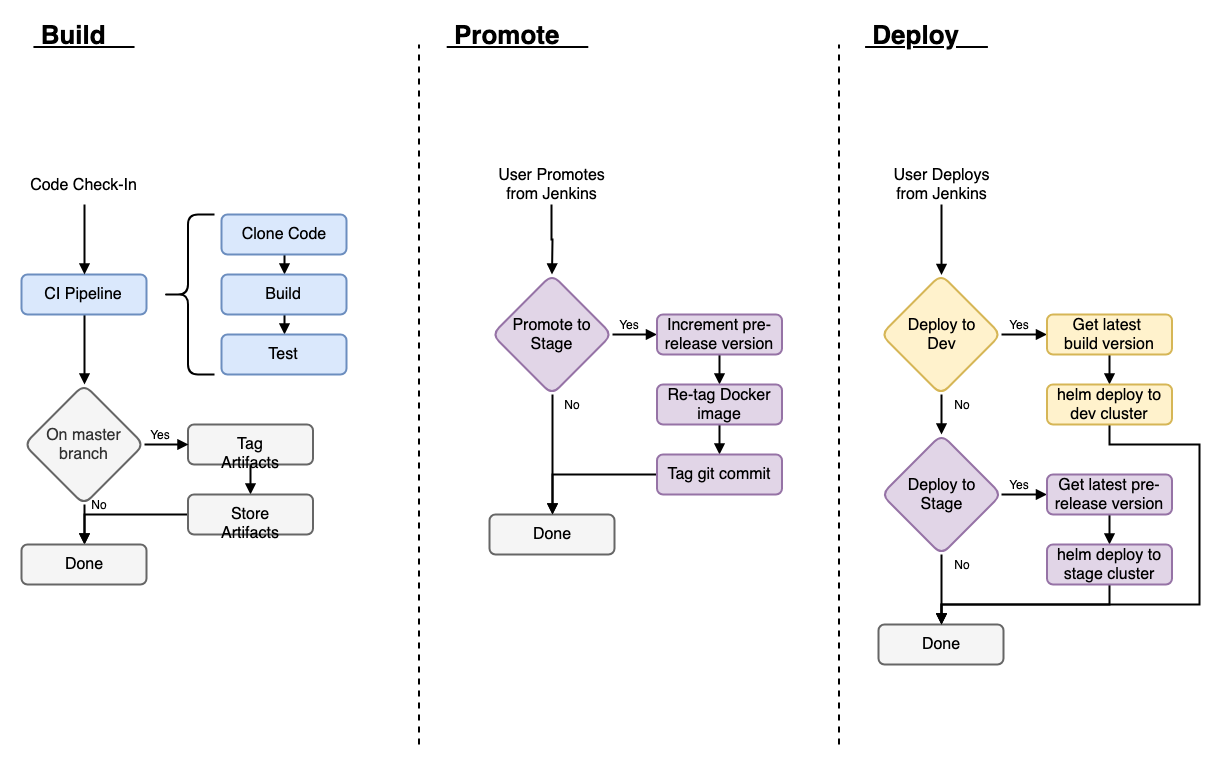

The diagram above was exported from draw.io. Its source (the exported page's mxGraphModel, read from the mxfile embedded in the PNG):
<mxGraphModel dx="1186" dy="2055" grid="1" gridSize="10" guides="1" tooltips="1" connect="1" arrows="1" fold="1" page="1" pageScale="1" pageWidth="850" pageHeight="1400" background="#ffffff" math="0" shadow="0">
  <root>
    <mxCell id="0" />
    <mxCell id="1" parent="0" />
    <mxCell id="3k_vJfjdguLhYUri1WsJ-57" style="edgeStyle=orthogonalEdgeStyle;rounded=0;orthogonalLoop=1;jettySize=auto;html=1;exitX=0.5;exitY=1;exitDx=0;exitDy=0;entryX=0.5;entryY=0;entryDx=0;entryDy=0;strokeWidth=2;endArrow=block;endFill=1;" edge="1" parent="1" source="3k_vJfjdguLhYUri1WsJ-44" target="3k_vJfjdguLhYUri1WsJ-56">
      <mxGeometry relative="1" as="geometry" />
    </mxCell>
    <mxCell id="3k_vJfjdguLhYUri1WsJ-44" value="&lt;span&gt;&lt;font style=&quot;font-size: 16px&quot;&gt;CI Pipeline&lt;/font&gt;&lt;/span&gt;" style="rounded=1;whiteSpace=wrap;html=1;strokeColor=#6c8ebf;strokeWidth=2;fillColor=#dae8fc;fontSize=12;align=center;" vertex="1" parent="1">
      <mxGeometry x="60" width="125" height="40" as="geometry" />
    </mxCell>
    <mxCell id="3k_vJfjdguLhYUri1WsJ-45" style="edgeStyle=orthogonalEdgeStyle;rounded=0;jumpStyle=none;jumpSize=10;html=1;exitX=0.5;exitY=1;entryX=0.5;entryY=0;startArrow=none;startFill=0;endArrow=block;endFill=1;jettySize=auto;orthogonalLoop=1;strokeColor=#000000;strokeWidth=2;fontSize=12;fontColor=#000000;" edge="1" parent="1" source="3k_vJfjdguLhYUri1WsJ-46" target="3k_vJfjdguLhYUri1WsJ-44">
      <mxGeometry relative="1" as="geometry" />
    </mxCell>
    <mxCell id="3k_vJfjdguLhYUri1WsJ-46" value="&lt;span&gt;&lt;font style=&quot;font-size: 16px&quot;&gt;Code Check-In&lt;/font&gt;&lt;/span&gt;" style="rounded=1;whiteSpace=wrap;html=1;strokeColor=none;strokeWidth=2;fillColor=none;fontSize=12;fontColor=#000000;align=center;" vertex="1" parent="1">
      <mxGeometry x="60" y="-110" width="125" height="40" as="geometry" />
    </mxCell>
    <mxCell id="3k_vJfjdguLhYUri1WsJ-47" value="" style="shape=curlyBracket;whiteSpace=wrap;html=1;rounded=1;strokeColor=#000000;strokeWidth=2;fillColor=none;fontSize=12;fontColor=#000000;align=center;" vertex="1" parent="1">
      <mxGeometry x="200" y="-60" width="53" height="160" as="geometry" />
    </mxCell>
    <mxCell id="3k_vJfjdguLhYUri1WsJ-48" style="edgeStyle=orthogonalEdgeStyle;rounded=0;jumpStyle=none;jumpSize=10;html=1;exitX=0.5;exitY=1;entryX=0.5;entryY=0;startArrow=none;startFill=0;endArrow=block;endFill=1;jettySize=auto;orthogonalLoop=1;strokeColor=#000000;strokeWidth=2;fontSize=12;fontColor=#000000;" edge="1" parent="1" source="3k_vJfjdguLhYUri1WsJ-49" target="3k_vJfjdguLhYUri1WsJ-51">
      <mxGeometry relative="1" as="geometry" />
    </mxCell>
    <mxCell id="3k_vJfjdguLhYUri1WsJ-49" value="&lt;span&gt;&lt;font style=&quot;font-size: 16px&quot;&gt;Clone Code&lt;/font&gt;&lt;/span&gt;" style="rounded=1;whiteSpace=wrap;html=1;strokeColor=#6c8ebf;strokeWidth=2;fillColor=#dae8fc;fontSize=12;align=center;" vertex="1" parent="1">
      <mxGeometry x="260" y="-60" width="125" height="40" as="geometry" />
    </mxCell>
    <mxCell id="3k_vJfjdguLhYUri1WsJ-50" style="edgeStyle=orthogonalEdgeStyle;rounded=0;jumpStyle=none;jumpSize=10;html=1;exitX=0.5;exitY=1;entryX=0.5;entryY=0;startArrow=none;startFill=0;endArrow=block;endFill=1;jettySize=auto;orthogonalLoop=1;strokeColor=#000000;strokeWidth=2;fontSize=12;fontColor=#000000;" edge="1" parent="1" source="3k_vJfjdguLhYUri1WsJ-51" target="3k_vJfjdguLhYUri1WsJ-52">
      <mxGeometry relative="1" as="geometry" />
    </mxCell>
    <mxCell id="3k_vJfjdguLhYUri1WsJ-51" value="&lt;span&gt;&lt;font style=&quot;font-size: 16px&quot;&gt;Build&lt;/font&gt;&lt;/span&gt;" style="rounded=1;whiteSpace=wrap;html=1;strokeColor=#6c8ebf;strokeWidth=2;fillColor=#dae8fc;fontSize=12;align=center;" vertex="1" parent="1">
      <mxGeometry x="260" width="125" height="40" as="geometry" />
    </mxCell>
    <mxCell id="3k_vJfjdguLhYUri1WsJ-52" value="&lt;span&gt;&lt;font style=&quot;font-size: 16px&quot;&gt;Test&lt;/font&gt;&lt;/span&gt;" style="rounded=1;whiteSpace=wrap;html=1;strokeColor=#6c8ebf;strokeWidth=2;fillColor=#dae8fc;fontSize=12;align=center;" vertex="1" parent="1">
      <mxGeometry x="260" y="60" width="125" height="40" as="geometry" />
    </mxCell>
    <mxCell id="3k_vJfjdguLhYUri1WsJ-53" style="edgeStyle=orthogonalEdgeStyle;rounded=0;html=1;exitX=0.5;exitY=1;entryX=0.5;entryY=0;endArrow=block;endFill=1;jettySize=auto;orthogonalLoop=1;strokeWidth=2;" edge="1" parent="1" source="3k_vJfjdguLhYUri1WsJ-54" target="3k_vJfjdguLhYUri1WsJ-55">
      <mxGeometry relative="1" as="geometry" />
    </mxCell>
    <mxCell id="3k_vJfjdguLhYUri1WsJ-54" value="&lt;span&gt;&lt;font style=&quot;font-size: 16px&quot;&gt;Tag Artifacts&lt;/font&gt;&lt;/span&gt;" style="rounded=1;whiteSpace=wrap;html=1;strokeColor=#666666;strokeWidth=2;fillColor=#f5f5f5;fontSize=12;fontColor=#000000;align=center;" vertex="1" parent="1">
      <mxGeometry x="226.5" y="150" width="125" height="40" as="geometry" />
    </mxCell>
    <mxCell id="3k_vJfjdguLhYUri1WsJ-65" style="edgeStyle=orthogonalEdgeStyle;rounded=0;orthogonalLoop=1;jettySize=auto;html=1;exitX=0;exitY=0.5;exitDx=0;exitDy=0;entryX=0.5;entryY=0;entryDx=0;entryDy=0;endArrow=block;endFill=1;strokeWidth=2;" edge="1" parent="1" source="3k_vJfjdguLhYUri1WsJ-55" target="3k_vJfjdguLhYUri1WsJ-60">
      <mxGeometry relative="1" as="geometry" />
    </mxCell>
    <mxCell id="3k_vJfjdguLhYUri1WsJ-55" value="&lt;span&gt;&lt;font style=&quot;font-size: 16px&quot;&gt;Store Artifacts&lt;/font&gt;&lt;/span&gt;" style="rounded=1;whiteSpace=wrap;html=1;strokeColor=#666666;strokeWidth=2;fillColor=#f5f5f5;fontSize=12;fontColor=#000000;align=center;" vertex="1" parent="1">
      <mxGeometry x="226.5" y="220" width="125" height="40" as="geometry" />
    </mxCell>
    <mxCell id="3k_vJfjdguLhYUri1WsJ-58" style="edgeStyle=orthogonalEdgeStyle;rounded=0;orthogonalLoop=1;jettySize=auto;html=1;exitX=1;exitY=0.5;exitDx=0;exitDy=0;entryX=0;entryY=0.5;entryDx=0;entryDy=0;strokeWidth=2;endArrow=block;endFill=1;" edge="1" parent="1" source="3k_vJfjdguLhYUri1WsJ-56" target="3k_vJfjdguLhYUri1WsJ-54">
      <mxGeometry relative="1" as="geometry" />
    </mxCell>
    <mxCell id="3k_vJfjdguLhYUri1WsJ-61" style="edgeStyle=orthogonalEdgeStyle;rounded=0;orthogonalLoop=1;jettySize=auto;html=1;exitX=0.5;exitY=1;exitDx=0;exitDy=0;endArrow=block;endFill=1;strokeWidth=2;" edge="1" parent="1" source="3k_vJfjdguLhYUri1WsJ-56" target="3k_vJfjdguLhYUri1WsJ-60">
      <mxGeometry relative="1" as="geometry" />
    </mxCell>
    <mxCell id="3k_vJfjdguLhYUri1WsJ-56" value="&lt;span style=&quot;font-size: 16px&quot;&gt;On master branch&lt;br&gt;&lt;/span&gt;" style="rhombus;whiteSpace=wrap;html=1;rounded=1;strokeColor=#666666;strokeWidth=2;fillColor=#f5f5f5;fontSize=12;align=center;fontColor=#333333;" vertex="1" parent="1">
      <mxGeometry x="62.5" y="110" width="120" height="120" as="geometry" />
    </mxCell>
    <mxCell id="3k_vJfjdguLhYUri1WsJ-59" value="Yes" style="text;html=1;strokeColor=none;fillColor=none;align=center;verticalAlign=middle;whiteSpace=wrap;rounded=0;fontSize=12;fontColor=#000000;" vertex="1" parent="1">
      <mxGeometry x="178.5" y="150" width="40" height="20" as="geometry" />
    </mxCell>
    <mxCell id="3k_vJfjdguLhYUri1WsJ-60" value="&lt;span&gt;&lt;font style=&quot;font-size: 16px&quot;&gt;Done&lt;/font&gt;&lt;/span&gt;" style="rounded=1;whiteSpace=wrap;html=1;strokeColor=#666666;strokeWidth=2;fillColor=#f5f5f5;fontSize=12;fontColor=#000000;align=center;" vertex="1" parent="1">
      <mxGeometry x="60" y="270" width="125" height="40" as="geometry" />
    </mxCell>
    <mxCell id="3k_vJfjdguLhYUri1WsJ-66" value="No" style="text;html=1;strokeColor=none;fillColor=none;align=center;verticalAlign=middle;whiteSpace=wrap;rounded=0;fontSize=12;fontColor=#000000;" vertex="1" parent="1">
      <mxGeometry x="117.5" y="220" width="40" height="20" as="geometry" />
    </mxCell>
    <mxCell id="3k_vJfjdguLhYUri1WsJ-68" style="edgeStyle=orthogonalEdgeStyle;rounded=0;jumpStyle=none;jumpSize=10;html=1;exitX=0.5;exitY=1;entryX=0.5;entryY=0;startArrow=none;startFill=0;endArrow=block;endFill=1;jettySize=auto;orthogonalLoop=1;strokeColor=#000000;strokeWidth=2;fontSize=12;fontColor=#000000;" edge="1" parent="1" source="3k_vJfjdguLhYUri1WsJ-69">
      <mxGeometry relative="1" as="geometry">
        <mxPoint x="590.5" as="targetPoint" />
      </mxGeometry>
    </mxCell>
    <mxCell id="3k_vJfjdguLhYUri1WsJ-69" value="&lt;span&gt;&lt;font style=&quot;font-size: 16px&quot;&gt;User Promotes from Jenkins&lt;/font&gt;&lt;/span&gt;" style="rounded=1;whiteSpace=wrap;html=1;strokeColor=none;strokeWidth=2;fillColor=none;fontSize=12;fontColor=#000000;align=center;" vertex="1" parent="1">
      <mxGeometry x="527.5" y="-110" width="125" height="40" as="geometry" />
    </mxCell>
    <mxCell id="3k_vJfjdguLhYUri1WsJ-72" style="edgeStyle=orthogonalEdgeStyle;rounded=0;orthogonalLoop=1;jettySize=auto;html=1;exitX=0.5;exitY=1;exitDx=0;exitDy=0;entryX=0.5;entryY=0;entryDx=0;entryDy=0;endArrow=block;endFill=1;strokeWidth=2;" edge="1" parent="1" source="3k_vJfjdguLhYUri1WsJ-70" target="3k_vJfjdguLhYUri1WsJ-71">
      <mxGeometry relative="1" as="geometry" />
    </mxCell>
    <mxCell id="3k_vJfjdguLhYUri1WsJ-77" style="edgeStyle=orthogonalEdgeStyle;rounded=0;orthogonalLoop=1;jettySize=auto;html=1;exitX=1;exitY=0.5;exitDx=0;exitDy=0;endArrow=block;endFill=1;strokeWidth=2;" edge="1" parent="1" source="3k_vJfjdguLhYUri1WsJ-70" target="3k_vJfjdguLhYUri1WsJ-74">
      <mxGeometry relative="1" as="geometry" />
    </mxCell>
    <mxCell id="3k_vJfjdguLhYUri1WsJ-70" value="&lt;span style=&quot;font-size: 16px&quot;&gt;Promote to Stage&lt;/span&gt;" style="rhombus;whiteSpace=wrap;html=1;rounded=1;strokeColor=#9673a6;strokeWidth=2;fillColor=#e1d5e7;fontSize=12;align=center;" vertex="1" parent="1">
      <mxGeometry x="530.5" width="120" height="120" as="geometry" />
    </mxCell>
    <mxCell id="3k_vJfjdguLhYUri1WsJ-71" value="&lt;span&gt;&lt;font style=&quot;font-size: 16px&quot;&gt;Done&lt;/font&gt;&lt;/span&gt;" style="rounded=1;whiteSpace=wrap;html=1;strokeColor=#666666;strokeWidth=2;fillColor=#f5f5f5;fontSize=12;fontColor=#000000;align=center;" vertex="1" parent="1">
      <mxGeometry x="528" y="240" width="125" height="40" as="geometry" />
    </mxCell>
    <mxCell id="3k_vJfjdguLhYUri1WsJ-73" value="No" style="text;html=1;strokeColor=none;fillColor=none;align=center;verticalAlign=middle;whiteSpace=wrap;rounded=0;fontSize=12;fontColor=#000000;" vertex="1" parent="1">
      <mxGeometry x="590.5" y="120" width="40" height="20" as="geometry" />
    </mxCell>
    <mxCell id="3k_vJfjdguLhYUri1WsJ-80" style="edgeStyle=orthogonalEdgeStyle;rounded=0;orthogonalLoop=1;jettySize=auto;html=1;exitX=0.5;exitY=1;exitDx=0;exitDy=0;entryX=0.5;entryY=0;entryDx=0;entryDy=0;endArrow=block;endFill=1;strokeWidth=2;" edge="1" parent="1" source="3k_vJfjdguLhYUri1WsJ-74" target="3k_vJfjdguLhYUri1WsJ-78">
      <mxGeometry relative="1" as="geometry" />
    </mxCell>
    <mxCell id="3k_vJfjdguLhYUri1WsJ-74" value="&lt;span style=&quot;font-size: 16px&quot;&gt;Increment pre-release version&lt;/span&gt;" style="rounded=1;whiteSpace=wrap;html=1;strokeColor=#9673a6;strokeWidth=2;fillColor=#e1d5e7;fontSize=12;align=center;" vertex="1" parent="1">
      <mxGeometry x="695.5" y="40" width="125" height="40" as="geometry" />
    </mxCell>
    <mxCell id="3k_vJfjdguLhYUri1WsJ-76" value="Yes" style="text;html=1;strokeColor=none;fillColor=none;align=center;verticalAlign=middle;whiteSpace=wrap;rounded=0;fontSize=12;fontColor=#000000;" vertex="1" parent="1">
      <mxGeometry x="647.5" y="40" width="40" height="20" as="geometry" />
    </mxCell>
    <mxCell id="3k_vJfjdguLhYUri1WsJ-82" style="edgeStyle=orthogonalEdgeStyle;rounded=0;orthogonalLoop=1;jettySize=auto;html=1;exitX=0.5;exitY=1;exitDx=0;exitDy=0;entryX=0.5;entryY=0;entryDx=0;entryDy=0;endArrow=block;endFill=1;strokeWidth=2;" edge="1" parent="1" source="3k_vJfjdguLhYUri1WsJ-78" target="3k_vJfjdguLhYUri1WsJ-81">
      <mxGeometry relative="1" as="geometry" />
    </mxCell>
    <mxCell id="3k_vJfjdguLhYUri1WsJ-78" value="&lt;span style=&quot;font-size: 16px&quot;&gt;Re-tag Docker image&lt;/span&gt;" style="rounded=1;whiteSpace=wrap;html=1;strokeColor=#9673a6;strokeWidth=2;fillColor=#e1d5e7;fontSize=12;align=center;" vertex="1" parent="1">
      <mxGeometry x="695.5" y="110" width="125" height="40" as="geometry" />
    </mxCell>
    <mxCell id="3k_vJfjdguLhYUri1WsJ-83" style="edgeStyle=orthogonalEdgeStyle;rounded=0;orthogonalLoop=1;jettySize=auto;html=1;exitX=0;exitY=0.5;exitDx=0;exitDy=0;entryX=0.5;entryY=0;entryDx=0;entryDy=0;endArrow=block;endFill=1;strokeWidth=2;" edge="1" parent="1" source="3k_vJfjdguLhYUri1WsJ-81" target="3k_vJfjdguLhYUri1WsJ-71">
      <mxGeometry relative="1" as="geometry" />
    </mxCell>
    <mxCell id="3k_vJfjdguLhYUri1WsJ-81" value="&lt;span style=&quot;font-size: 16px&quot;&gt;Tag git commit&lt;/span&gt;" style="rounded=1;whiteSpace=wrap;html=1;strokeColor=#9673a6;strokeWidth=2;fillColor=#e1d5e7;fontSize=12;align=center;" vertex="1" parent="1">
      <mxGeometry x="695.5" y="180" width="125" height="40" as="geometry" />
    </mxCell>
    <mxCell id="3k_vJfjdguLhYUri1WsJ-85" value="" style="endArrow=none;html=1;strokeWidth=2;dashed=1;" edge="1" parent="1">
      <mxGeometry width="50" height="50" relative="1" as="geometry">
        <mxPoint x="457.5" y="470" as="sourcePoint" />
        <mxPoint x="457.5" y="-230" as="targetPoint" />
      </mxGeometry>
    </mxCell>
    <mxCell id="3k_vJfjdguLhYUri1WsJ-86" value="" style="endArrow=none;html=1;strokeWidth=2;dashed=1;" edge="1" parent="1">
      <mxGeometry width="50" height="50" relative="1" as="geometry">
        <mxPoint x="877.5" y="470" as="sourcePoint" />
        <mxPoint x="877.5" y="-230" as="targetPoint" />
      </mxGeometry>
    </mxCell>
    <mxCell id="3k_vJfjdguLhYUri1WsJ-87" value="&lt;font style=&quot;font-size: 26px&quot;&gt;&lt;b&gt;&lt;u&gt;&amp;nbsp;Build&amp;nbsp; &amp;nbsp;&amp;nbsp;&lt;/u&gt;&lt;/b&gt;&lt;/font&gt;" style="text;html=1;strokeColor=none;fillColor=none;align=center;verticalAlign=middle;whiteSpace=wrap;rounded=0;" vertex="1" parent="1">
      <mxGeometry x="67.5" y="-250" width="110" height="20" as="geometry" />
    </mxCell>
    <mxCell id="3k_vJfjdguLhYUri1WsJ-88" value="&lt;font style=&quot;font-size: 26px&quot;&gt;&lt;b&gt;&lt;u&gt;&amp;nbsp;Promote&amp;nbsp; &amp;nbsp;&amp;nbsp;&lt;/u&gt;&lt;/b&gt;&lt;/font&gt;" style="text;html=1;strokeColor=none;fillColor=none;align=center;verticalAlign=middle;whiteSpace=wrap;rounded=0;" vertex="1" parent="1">
      <mxGeometry x="472.5" y="-250" width="165" height="20" as="geometry" />
    </mxCell>
    <mxCell id="3k_vJfjdguLhYUri1WsJ-89" value="&lt;font style=&quot;font-size: 26px&quot;&gt;&lt;b&gt;&lt;u&gt;&amp;nbsp;Deploy&amp;nbsp; &amp;nbsp;&amp;nbsp;&lt;/u&gt;&lt;/b&gt;&lt;/font&gt;" style="text;html=1;strokeColor=none;fillColor=none;align=center;verticalAlign=middle;whiteSpace=wrap;rounded=0;" vertex="1" parent="1">
      <mxGeometry x="902.5" y="-250" width="125" height="20" as="geometry" />
    </mxCell>
    <mxCell id="3k_vJfjdguLhYUri1WsJ-115" style="edgeStyle=orthogonalEdgeStyle;rounded=0;orthogonalLoop=1;jettySize=auto;html=1;exitX=0.5;exitY=1;exitDx=0;exitDy=0;endArrow=block;endFill=1;strokeWidth=2;" edge="1" parent="1" source="3k_vJfjdguLhYUri1WsJ-91" target="3k_vJfjdguLhYUri1WsJ-94">
      <mxGeometry relative="1" as="geometry" />
    </mxCell>
    <mxCell id="3k_vJfjdguLhYUri1WsJ-91" value="&lt;span&gt;&lt;font style=&quot;font-size: 16px&quot;&gt;User Deploys from Jenkins&lt;/font&gt;&lt;/span&gt;" style="rounded=1;whiteSpace=wrap;html=1;strokeColor=none;strokeWidth=2;fillColor=none;fontSize=12;fontColor=#000000;align=center;" vertex="1" parent="1">
      <mxGeometry x="917.5" y="-110" width="125" height="40" as="geometry" />
    </mxCell>
    <mxCell id="3k_vJfjdguLhYUri1WsJ-93" style="edgeStyle=orthogonalEdgeStyle;rounded=0;orthogonalLoop=1;jettySize=auto;html=1;exitX=1;exitY=0.5;exitDx=0;exitDy=0;endArrow=block;endFill=1;strokeWidth=2;" edge="1" parent="1" source="3k_vJfjdguLhYUri1WsJ-94" target="3k_vJfjdguLhYUri1WsJ-98">
      <mxGeometry relative="1" as="geometry" />
    </mxCell>
    <mxCell id="3k_vJfjdguLhYUri1WsJ-94" value="&lt;span style=&quot;font-size: 16px&quot;&gt;Deploy to &lt;br&gt;Dev&lt;/span&gt;" style="rhombus;whiteSpace=wrap;html=1;rounded=1;strokeColor=#d6b656;strokeWidth=2;fillColor=#fff2cc;fontSize=12;align=center;" vertex="1" parent="1">
      <mxGeometry x="919.5" width="120" height="120" as="geometry" />
    </mxCell>
    <mxCell id="3k_vJfjdguLhYUri1WsJ-95" value="&lt;span&gt;&lt;font style=&quot;font-size: 16px&quot;&gt;Done&lt;/font&gt;&lt;/span&gt;" style="rounded=1;whiteSpace=wrap;html=1;strokeColor=#666666;strokeWidth=2;fillColor=#f5f5f5;fontSize=12;fontColor=#000000;align=center;" vertex="1" parent="1">
      <mxGeometry x="917" y="350" width="125" height="40" as="geometry" />
    </mxCell>
    <mxCell id="3k_vJfjdguLhYUri1WsJ-96" value="No" style="text;html=1;strokeColor=none;fillColor=none;align=center;verticalAlign=middle;whiteSpace=wrap;rounded=0;fontSize=12;fontColor=#000000;" vertex="1" parent="1">
      <mxGeometry x="980.5" y="120" width="40" height="20" as="geometry" />
    </mxCell>
    <mxCell id="3k_vJfjdguLhYUri1WsJ-97" style="edgeStyle=orthogonalEdgeStyle;rounded=0;orthogonalLoop=1;jettySize=auto;html=1;exitX=0.5;exitY=1;exitDx=0;exitDy=0;entryX=0.5;entryY=0;entryDx=0;entryDy=0;endArrow=block;endFill=1;strokeWidth=2;" edge="1" parent="1" source="3k_vJfjdguLhYUri1WsJ-98" target="3k_vJfjdguLhYUri1WsJ-101">
      <mxGeometry relative="1" as="geometry" />
    </mxCell>
    <mxCell id="3k_vJfjdguLhYUri1WsJ-98" value="&lt;span style=&quot;font-size: 16px&quot;&gt;Get latest &lt;br&gt;build version&lt;/span&gt;" style="rounded=1;whiteSpace=wrap;html=1;strokeColor=#d6b656;strokeWidth=2;fillColor=#fff2cc;fontSize=12;align=center;" vertex="1" parent="1">
      <mxGeometry x="1085.5" y="40" width="125" height="40" as="geometry" />
    </mxCell>
    <mxCell id="3k_vJfjdguLhYUri1WsJ-99" value="Yes" style="text;html=1;strokeColor=none;fillColor=none;align=center;verticalAlign=middle;whiteSpace=wrap;rounded=0;fontSize=12;fontColor=#000000;" vertex="1" parent="1">
      <mxGeometry x="1037.5" y="40" width="40" height="20" as="geometry" />
    </mxCell>
    <mxCell id="3k_vJfjdguLhYUri1WsJ-114" style="edgeStyle=orthogonalEdgeStyle;rounded=0;orthogonalLoop=1;jettySize=auto;html=1;exitX=0.5;exitY=1;exitDx=0;exitDy=0;entryX=0.5;entryY=0;entryDx=0;entryDy=0;endArrow=block;endFill=1;strokeWidth=2;" edge="1" parent="1" source="3k_vJfjdguLhYUri1WsJ-101" target="3k_vJfjdguLhYUri1WsJ-95">
      <mxGeometry relative="1" as="geometry">
        <Array as="points">
          <mxPoint x="1148.5" y="170" />
          <mxPoint x="1237.5" y="170" />
          <mxPoint x="1237.5" y="330" />
          <mxPoint x="980.5" y="330" />
        </Array>
      </mxGeometry>
    </mxCell>
    <mxCell id="3k_vJfjdguLhYUri1WsJ-101" value="&lt;span style=&quot;font-size: 16px&quot;&gt;helm deploy to dev cluster&lt;/span&gt;" style="rounded=1;whiteSpace=wrap;html=1;strokeColor=#d6b656;strokeWidth=2;fillColor=#fff2cc;fontSize=12;align=center;" vertex="1" parent="1">
      <mxGeometry x="1085.5" y="110" width="125" height="40" as="geometry" />
    </mxCell>
    <mxCell id="3k_vJfjdguLhYUri1WsJ-109" style="edgeStyle=orthogonalEdgeStyle;rounded=0;orthogonalLoop=1;jettySize=auto;html=1;exitX=1;exitY=0.5;exitDx=0;exitDy=0;endArrow=block;endFill=1;strokeWidth=2;" edge="1" parent="1" source="3k_vJfjdguLhYUri1WsJ-104" target="3k_vJfjdguLhYUri1WsJ-107">
      <mxGeometry relative="1" as="geometry" />
    </mxCell>
    <mxCell id="3k_vJfjdguLhYUri1WsJ-111" style="edgeStyle=orthogonalEdgeStyle;rounded=0;orthogonalLoop=1;jettySize=auto;html=1;exitX=0.5;exitY=1;exitDx=0;exitDy=0;entryX=0.5;entryY=0;entryDx=0;entryDy=0;endArrow=block;endFill=1;strokeWidth=2;" edge="1" parent="1" source="3k_vJfjdguLhYUri1WsJ-104" target="3k_vJfjdguLhYUri1WsJ-95">
      <mxGeometry relative="1" as="geometry" />
    </mxCell>
    <mxCell id="3k_vJfjdguLhYUri1WsJ-104" value="&lt;span style=&quot;font-size: 16px&quot;&gt;Deploy to &lt;br&gt;Stage&lt;/span&gt;" style="rhombus;whiteSpace=wrap;html=1;rounded=1;strokeColor=#9673a6;strokeWidth=2;fillColor=#e1d5e7;fontSize=12;align=center;" vertex="1" parent="1">
      <mxGeometry x="920" y="160" width="120" height="120" as="geometry" />
    </mxCell>
    <mxCell id="3k_vJfjdguLhYUri1WsJ-105" style="edgeStyle=orthogonalEdgeStyle;rounded=0;orthogonalLoop=1;jettySize=auto;html=1;exitX=0.5;exitY=1;exitDx=0;exitDy=0;entryX=0.5;entryY=0;entryDx=0;entryDy=0;endArrow=block;endFill=1;strokeWidth=2;" edge="1" parent="1" source="3k_vJfjdguLhYUri1WsJ-94" target="3k_vJfjdguLhYUri1WsJ-104">
      <mxGeometry relative="1" as="geometry">
        <mxPoint x="980.5" y="120" as="sourcePoint" />
        <mxPoint x="980.5" y="240" as="targetPoint" />
      </mxGeometry>
    </mxCell>
    <mxCell id="3k_vJfjdguLhYUri1WsJ-106" style="edgeStyle=orthogonalEdgeStyle;rounded=0;orthogonalLoop=1;jettySize=auto;html=1;exitX=0.5;exitY=1;exitDx=0;exitDy=0;entryX=0.5;entryY=0;entryDx=0;entryDy=0;endArrow=block;endFill=1;strokeWidth=2;" edge="1" parent="1" source="3k_vJfjdguLhYUri1WsJ-107" target="3k_vJfjdguLhYUri1WsJ-108">
      <mxGeometry relative="1" as="geometry" />
    </mxCell>
    <mxCell id="3k_vJfjdguLhYUri1WsJ-107" value="&lt;span style=&quot;font-size: 16px&quot;&gt;Get latest pre-release version&lt;/span&gt;" style="rounded=1;whiteSpace=wrap;html=1;strokeColor=#9673a6;strokeWidth=2;fillColor=#e1d5e7;fontSize=12;align=center;" vertex="1" parent="1">
      <mxGeometry x="1085.5" y="200" width="125" height="40" as="geometry" />
    </mxCell>
    <mxCell id="3k_vJfjdguLhYUri1WsJ-113" style="edgeStyle=orthogonalEdgeStyle;rounded=0;orthogonalLoop=1;jettySize=auto;html=1;exitX=0.5;exitY=1;exitDx=0;exitDy=0;entryX=0.5;entryY=0;entryDx=0;entryDy=0;endArrow=block;endFill=1;strokeWidth=2;" edge="1" parent="1" source="3k_vJfjdguLhYUri1WsJ-108" target="3k_vJfjdguLhYUri1WsJ-95">
      <mxGeometry relative="1" as="geometry" />
    </mxCell>
    <mxCell id="3k_vJfjdguLhYUri1WsJ-108" value="&lt;span style=&quot;font-size: 16px&quot;&gt;helm deploy to stage cluster&lt;/span&gt;" style="rounded=1;whiteSpace=wrap;html=1;strokeColor=#9673a6;strokeWidth=2;fillColor=#e1d5e7;fontSize=12;align=center;" vertex="1" parent="1">
      <mxGeometry x="1085.5" y="270" width="125" height="40" as="geometry" />
    </mxCell>
    <mxCell id="3k_vJfjdguLhYUri1WsJ-110" value="Yes" style="text;html=1;strokeColor=none;fillColor=none;align=center;verticalAlign=middle;whiteSpace=wrap;rounded=0;fontSize=12;fontColor=#000000;" vertex="1" parent="1">
      <mxGeometry x="1037.5" y="200" width="40" height="20" as="geometry" />
    </mxCell>
    <mxCell id="3k_vJfjdguLhYUri1WsJ-112" value="No" style="text;html=1;strokeColor=none;fillColor=none;align=center;verticalAlign=middle;whiteSpace=wrap;rounded=0;fontSize=12;fontColor=#000000;" vertex="1" parent="1">
      <mxGeometry x="980.5" y="280" width="40" height="20" as="geometry" />
    </mxCell>
  </root>
</mxGraphModel>